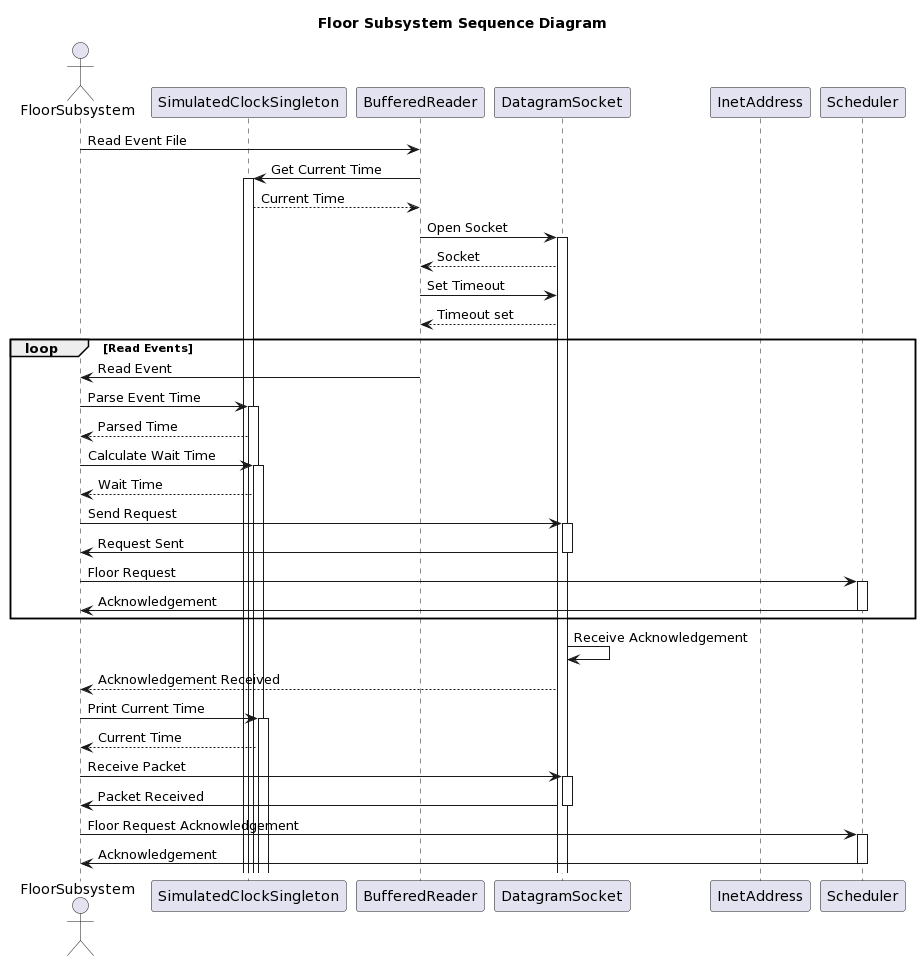

The diagram above was rendered by PlantUML. Its source (embedded in the PNG):
@startuml
title Floor Subsystem Sequence Diagram

actor FloorSubsystem
participant "SimulatedClockSingleton" as Clock
participant "BufferedReader" as Reader
participant "DatagramSocket" as Socket
participant "InetAddress" as Address
participant "Scheduler" as Scheduler

FloorSubsystem -> Reader: Read Event File
Reader -> Clock: Get Current Time
activate Clock
Clock --> Reader: Current Time
Reader -> Socket: Open Socket
activate Socket
Socket --> Reader: Socket
Reader -> Socket: Set Timeout
Socket --> Reader: Timeout set
loop Read Events
    Reader -> FloorSubsystem: Read Event
    FloorSubsystem -> Clock: Parse Event Time
    activate Clock
    Clock --> FloorSubsystem: Parsed Time
    FloorSubsystem -> Clock: Calculate Wait Time
    activate Clock
    Clock --> FloorSubsystem: Wait Time
    FloorSubsystem -> Socket: Send Request
    activate Socket
    Socket -> FloorSubsystem: Request Sent
    deactivate Socket
    FloorSubsystem -> Scheduler: Floor Request
    activate Scheduler
    Scheduler -> FloorSubsystem: Acknowledgement
    deactivate Scheduler
end
Socket -> Socket: Receive Acknowledgement
Socket --> FloorSubsystem: Acknowledgement Received
FloorSubsystem -> Clock: Print Current Time
activate Clock
Clock --> FloorSubsystem: Current Time
FloorSubsystem -> Socket: Receive Packet
activate Socket
Socket -> FloorSubsystem: Packet Received
deactivate Socket
FloorSubsystem -> Scheduler: Floor Request Acknowledgement
activate Scheduler
Scheduler -> FloorSubsystem: Acknowledgement
deactivate Scheduler
@enduml